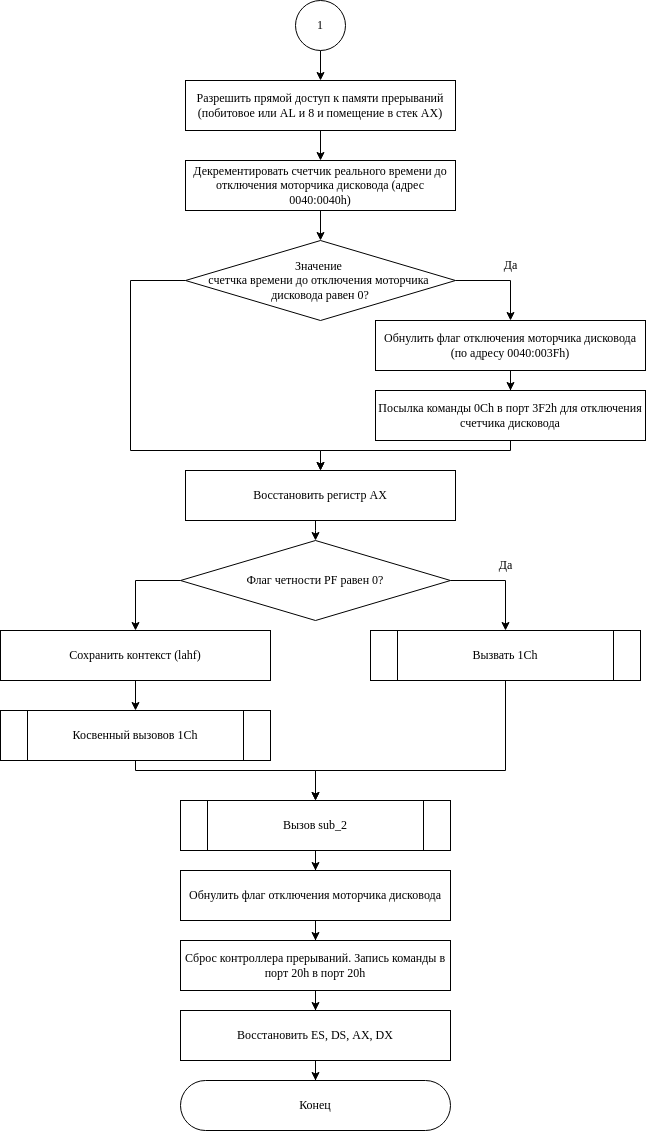

The diagram above was exported from draw.io. Its source (the exported page's mxGraphModel, read from the mxfile embedded in the PNG):
<mxGraphModel dx="1102" dy="635" grid="1" gridSize="10" guides="1" tooltips="1" connect="1" arrows="1" fold="1" page="1" pageScale="1" pageWidth="850" pageHeight="1100" math="0" shadow="0">
  <root>
    <mxCell id="0" />
    <mxCell id="1" parent="0" />
    <mxCell id="9McvaHwoqLvqKV0uReR9-1" style="edgeStyle=orthogonalEdgeStyle;rounded=0;orthogonalLoop=1;jettySize=auto;html=1;entryX=0.5;entryY=0;entryDx=0;entryDy=0;fontFamily=Times New Roman;" edge="1" parent="1" source="9McvaHwoqLvqKV0uReR9-2" target="9McvaHwoqLvqKV0uReR9-4">
      <mxGeometry relative="1" as="geometry" />
    </mxCell>
    <mxCell id="9McvaHwoqLvqKV0uReR9-2" value="Разрешить прямой доступ к памяти прерываний (побитовое или AL и 8 и помещение в стек AX)" style="rounded=1;whiteSpace=wrap;html=1;fontFamily=Times New Roman;arcSize=0;" vertex="1" parent="1">
      <mxGeometry x="285" y="120" width="270" height="50" as="geometry" />
    </mxCell>
    <mxCell id="9McvaHwoqLvqKV0uReR9-3" style="edgeStyle=orthogonalEdgeStyle;rounded=0;orthogonalLoop=1;jettySize=auto;html=1;fontFamily=Times New Roman;" edge="1" parent="1" source="9McvaHwoqLvqKV0uReR9-4" target="9McvaHwoqLvqKV0uReR9-7">
      <mxGeometry relative="1" as="geometry" />
    </mxCell>
    <mxCell id="9McvaHwoqLvqKV0uReR9-4" value="Декрементировать счетчик реального времени до отключения моторчика дисковода (адрес 0040:0040h)" style="rounded=1;whiteSpace=wrap;html=1;fontFamily=Times New Roman;arcSize=0;" vertex="1" parent="1">
      <mxGeometry x="285" y="200" width="270" height="50" as="geometry" />
    </mxCell>
    <mxCell id="9McvaHwoqLvqKV0uReR9-5" style="edgeStyle=orthogonalEdgeStyle;rounded=0;orthogonalLoop=1;jettySize=auto;html=1;entryX=0.5;entryY=0;entryDx=0;entryDy=0;fontFamily=Times New Roman;" edge="1" parent="1" source="9McvaHwoqLvqKV0uReR9-7" target="9McvaHwoqLvqKV0uReR9-9">
      <mxGeometry relative="1" as="geometry">
        <Array as="points">
          <mxPoint x="610" y="320" />
        </Array>
      </mxGeometry>
    </mxCell>
    <mxCell id="9McvaHwoqLvqKV0uReR9-39" style="edgeStyle=orthogonalEdgeStyle;rounded=0;orthogonalLoop=1;jettySize=auto;html=1;entryX=0.5;entryY=0;entryDx=0;entryDy=0;" edge="1" parent="1" source="9McvaHwoqLvqKV0uReR9-7" target="9McvaHwoqLvqKV0uReR9-14">
      <mxGeometry relative="1" as="geometry">
        <Array as="points">
          <mxPoint x="230" y="320" />
          <mxPoint x="230" y="490" />
          <mxPoint x="420" y="490" />
        </Array>
      </mxGeometry>
    </mxCell>
    <mxCell id="9McvaHwoqLvqKV0uReR9-7" value="&lt;div&gt;Значение&amp;nbsp;&lt;/div&gt;&lt;div&gt;счетчка времени&amp;nbsp;&lt;span style=&quot;background-color: initial;&quot;&gt;до отключения&amp;nbsp;&lt;/span&gt;&lt;span style=&quot;background-color: initial;&quot;&gt;моторчика&amp;nbsp;&lt;/span&gt;&lt;/div&gt;&lt;div&gt;&lt;span style=&quot;background-color: initial;&quot;&gt;дисковода равен 0?&lt;/span&gt;&lt;/div&gt;" style="rhombus;whiteSpace=wrap;html=1;fontFamily=Garamond;" vertex="1" parent="1">
      <mxGeometry x="285" y="280" width="270" height="80" as="geometry" />
    </mxCell>
    <mxCell id="9McvaHwoqLvqKV0uReR9-8" style="edgeStyle=orthogonalEdgeStyle;rounded=0;orthogonalLoop=1;jettySize=auto;html=1;entryX=0.5;entryY=0;entryDx=0;entryDy=0;fontFamily=Times New Roman;" edge="1" parent="1" source="9McvaHwoqLvqKV0uReR9-9" target="9McvaHwoqLvqKV0uReR9-12">
      <mxGeometry relative="1" as="geometry" />
    </mxCell>
    <mxCell id="9McvaHwoqLvqKV0uReR9-9" value="Обнулить флаг отключения моторчика дисковода (по адресу 0040:003Fh)" style="rounded=1;whiteSpace=wrap;html=1;fontFamily=Times New Roman;arcSize=0;" vertex="1" parent="1">
      <mxGeometry x="475" y="360" width="270" height="50" as="geometry" />
    </mxCell>
    <mxCell id="9McvaHwoqLvqKV0uReR9-10" value="Да" style="text;html=1;align=center;verticalAlign=middle;resizable=0;points=[];autosize=1;strokeColor=none;fillColor=none;fontFamily=Times New Roman;" vertex="1" parent="1">
      <mxGeometry x="590" y="290" width="40" height="30" as="geometry" />
    </mxCell>
    <mxCell id="9McvaHwoqLvqKV0uReR9-38" style="edgeStyle=orthogonalEdgeStyle;rounded=0;orthogonalLoop=1;jettySize=auto;html=1;entryX=0.5;entryY=0;entryDx=0;entryDy=0;" edge="1" parent="1" source="9McvaHwoqLvqKV0uReR9-12" target="9McvaHwoqLvqKV0uReR9-14">
      <mxGeometry relative="1" as="geometry">
        <Array as="points">
          <mxPoint x="610" y="490" />
          <mxPoint x="420" y="490" />
        </Array>
      </mxGeometry>
    </mxCell>
    <mxCell id="9McvaHwoqLvqKV0uReR9-12" value="Посылка команды 0Ch в порт 3F2h для отключения счетчика дисковода" style="rounded=1;whiteSpace=wrap;html=1;fontFamily=Times New Roman;arcSize=0;" vertex="1" parent="1">
      <mxGeometry x="475" y="430" width="270" height="50" as="geometry" />
    </mxCell>
    <mxCell id="9McvaHwoqLvqKV0uReR9-13" style="edgeStyle=orthogonalEdgeStyle;rounded=0;orthogonalLoop=1;jettySize=auto;html=1;entryX=0.5;entryY=0;entryDx=0;entryDy=0;fontFamily=Times New Roman;" edge="1" parent="1" source="9McvaHwoqLvqKV0uReR9-14" target="9McvaHwoqLvqKV0uReR9-17">
      <mxGeometry relative="1" as="geometry">
        <Array as="points">
          <mxPoint x="415" y="570" />
          <mxPoint x="415" y="570" />
        </Array>
      </mxGeometry>
    </mxCell>
    <mxCell id="9McvaHwoqLvqKV0uReR9-14" value="Восстановить регистр AX" style="rounded=1;whiteSpace=wrap;html=1;fontFamily=Times New Roman;arcSize=0;" vertex="1" parent="1">
      <mxGeometry x="285" y="510" width="270" height="50" as="geometry" />
    </mxCell>
    <mxCell id="9McvaHwoqLvqKV0uReR9-15" style="edgeStyle=orthogonalEdgeStyle;rounded=0;orthogonalLoop=1;jettySize=auto;html=1;entryX=0.5;entryY=0;entryDx=0;entryDy=0;fontFamily=Times New Roman;" edge="1" parent="1" source="9McvaHwoqLvqKV0uReR9-17" target="9McvaHwoqLvqKV0uReR9-19">
      <mxGeometry relative="1" as="geometry">
        <Array as="points">
          <mxPoint x="605" y="620" />
        </Array>
      </mxGeometry>
    </mxCell>
    <mxCell id="9McvaHwoqLvqKV0uReR9-16" style="edgeStyle=orthogonalEdgeStyle;rounded=0;orthogonalLoop=1;jettySize=auto;html=1;fontFamily=Times New Roman;entryX=0.5;entryY=0;entryDx=0;entryDy=0;" edge="1" parent="1" source="9McvaHwoqLvqKV0uReR9-17" target="9McvaHwoqLvqKV0uReR9-22">
      <mxGeometry relative="1" as="geometry">
        <mxPoint x="190" y="620" as="targetPoint" />
        <Array as="points">
          <mxPoint x="235" y="620" />
        </Array>
      </mxGeometry>
    </mxCell>
    <mxCell id="9McvaHwoqLvqKV0uReR9-17" value="&lt;div&gt;Флаг четности PF равен 0?&lt;/div&gt;" style="rhombus;whiteSpace=wrap;html=1;fontFamily=Garamond;" vertex="1" parent="1">
      <mxGeometry x="280" y="580" width="270" height="80" as="geometry" />
    </mxCell>
    <mxCell id="9McvaHwoqLvqKV0uReR9-18" style="edgeStyle=orthogonalEdgeStyle;rounded=0;orthogonalLoop=1;jettySize=auto;html=1;entryX=0.5;entryY=0;entryDx=0;entryDy=0;" edge="1" parent="1" source="9McvaHwoqLvqKV0uReR9-19" target="9McvaHwoqLvqKV0uReR9-26">
      <mxGeometry relative="1" as="geometry">
        <Array as="points">
          <mxPoint x="605" y="810" />
          <mxPoint x="415" y="810" />
        </Array>
      </mxGeometry>
    </mxCell>
    <mxCell id="9McvaHwoqLvqKV0uReR9-19" value="Вызвать 1Ch" style="shape=process;whiteSpace=wrap;html=1;backgroundOutline=1;rounded=1;arcSize=0;fontFamily=Garamond;" vertex="1" parent="1">
      <mxGeometry x="470" y="670" width="270" height="50" as="geometry" />
    </mxCell>
    <mxCell id="9McvaHwoqLvqKV0uReR9-20" value="Да" style="text;html=1;align=center;verticalAlign=middle;resizable=0;points=[];autosize=1;strokeColor=none;fillColor=none;fontFamily=Times New Roman;" vertex="1" parent="1">
      <mxGeometry x="585" y="590" width="40" height="30" as="geometry" />
    </mxCell>
    <mxCell id="9McvaHwoqLvqKV0uReR9-21" style="edgeStyle=orthogonalEdgeStyle;rounded=0;orthogonalLoop=1;jettySize=auto;html=1;" edge="1" parent="1" source="9McvaHwoqLvqKV0uReR9-22" target="9McvaHwoqLvqKV0uReR9-24">
      <mxGeometry relative="1" as="geometry" />
    </mxCell>
    <mxCell id="9McvaHwoqLvqKV0uReR9-22" value="Сохранить контекст (lahf)" style="rounded=1;whiteSpace=wrap;html=1;fontFamily=Times New Roman;arcSize=0;" vertex="1" parent="1">
      <mxGeometry x="100" y="670" width="270" height="50" as="geometry" />
    </mxCell>
    <mxCell id="9McvaHwoqLvqKV0uReR9-23" style="edgeStyle=orthogonalEdgeStyle;rounded=0;orthogonalLoop=1;jettySize=auto;html=1;entryX=0.5;entryY=0;entryDx=0;entryDy=0;" edge="1" parent="1" source="9McvaHwoqLvqKV0uReR9-24" target="9McvaHwoqLvqKV0uReR9-26">
      <mxGeometry relative="1" as="geometry">
        <Array as="points">
          <mxPoint x="235" y="810" />
          <mxPoint x="415" y="810" />
        </Array>
      </mxGeometry>
    </mxCell>
    <mxCell id="9McvaHwoqLvqKV0uReR9-24" value="Косвенный вызовов 1Ch" style="shape=process;whiteSpace=wrap;html=1;backgroundOutline=1;rounded=1;arcSize=0;fontFamily=Garamond;" vertex="1" parent="1">
      <mxGeometry x="100" y="750" width="270" height="50" as="geometry" />
    </mxCell>
    <mxCell id="9McvaHwoqLvqKV0uReR9-25" style="edgeStyle=orthogonalEdgeStyle;rounded=0;orthogonalLoop=1;jettySize=auto;html=1;" edge="1" parent="1" source="9McvaHwoqLvqKV0uReR9-26" target="9McvaHwoqLvqKV0uReR9-28">
      <mxGeometry relative="1" as="geometry" />
    </mxCell>
    <mxCell id="9McvaHwoqLvqKV0uReR9-26" value="Вызов sub_2" style="shape=process;whiteSpace=wrap;html=1;backgroundOutline=1;rounded=1;arcSize=0;fontFamily=Garamond;" vertex="1" parent="1">
      <mxGeometry x="280" y="840" width="270" height="50" as="geometry" />
    </mxCell>
    <mxCell id="9McvaHwoqLvqKV0uReR9-27" style="edgeStyle=orthogonalEdgeStyle;rounded=0;orthogonalLoop=1;jettySize=auto;html=1;entryX=0.5;entryY=0;entryDx=0;entryDy=0;" edge="1" parent="1" source="9McvaHwoqLvqKV0uReR9-28" target="9McvaHwoqLvqKV0uReR9-30">
      <mxGeometry relative="1" as="geometry" />
    </mxCell>
    <mxCell id="9McvaHwoqLvqKV0uReR9-28" value="Обнулить флаг отключения моторчика дисковода" style="rounded=1;whiteSpace=wrap;html=1;fontFamily=Times New Roman;arcSize=0;" vertex="1" parent="1">
      <mxGeometry x="280" y="910" width="270" height="50" as="geometry" />
    </mxCell>
    <mxCell id="9McvaHwoqLvqKV0uReR9-29" style="edgeStyle=orthogonalEdgeStyle;rounded=0;orthogonalLoop=1;jettySize=auto;html=1;entryX=0.5;entryY=0;entryDx=0;entryDy=0;" edge="1" parent="1" source="9McvaHwoqLvqKV0uReR9-30" target="9McvaHwoqLvqKV0uReR9-32">
      <mxGeometry relative="1" as="geometry" />
    </mxCell>
    <mxCell id="9McvaHwoqLvqKV0uReR9-30" value="Сброс контроллера прерываний. Запись команды в порт 20h в порт 20h" style="rounded=1;whiteSpace=wrap;html=1;fontFamily=Times New Roman;arcSize=0;" vertex="1" parent="1">
      <mxGeometry x="280" y="980" width="270" height="50" as="geometry" />
    </mxCell>
    <mxCell id="9McvaHwoqLvqKV0uReR9-31" style="edgeStyle=orthogonalEdgeStyle;rounded=0;orthogonalLoop=1;jettySize=auto;html=1;" edge="1" parent="1" source="9McvaHwoqLvqKV0uReR9-32" target="9McvaHwoqLvqKV0uReR9-33">
      <mxGeometry relative="1" as="geometry" />
    </mxCell>
    <mxCell id="9McvaHwoqLvqKV0uReR9-32" value="Восстановить ES, DS, AX, DX" style="rounded=1;whiteSpace=wrap;html=1;fontFamily=Times New Roman;arcSize=0;" vertex="1" parent="1">
      <mxGeometry x="280" y="1050" width="270" height="50" as="geometry" />
    </mxCell>
    <mxCell id="9McvaHwoqLvqKV0uReR9-33" value="Конец" style="rounded=1;whiteSpace=wrap;html=1;arcSize=50;fontFamily=Times New Roman;" vertex="1" parent="1">
      <mxGeometry x="280" y="1120" width="270" height="50" as="geometry" />
    </mxCell>
    <mxCell id="9McvaHwoqLvqKV0uReR9-35" style="edgeStyle=orthogonalEdgeStyle;rounded=0;orthogonalLoop=1;jettySize=auto;html=1;entryX=0.5;entryY=0;entryDx=0;entryDy=0;" edge="1" parent="1" source="9McvaHwoqLvqKV0uReR9-34" target="9McvaHwoqLvqKV0uReR9-2">
      <mxGeometry relative="1" as="geometry" />
    </mxCell>
    <mxCell id="9McvaHwoqLvqKV0uReR9-34" value="1" style="ellipse;whiteSpace=wrap;html=1;aspect=fixed;fontFamily=Garamond;" vertex="1" parent="1">
      <mxGeometry x="395" y="40" width="50" height="50" as="geometry" />
    </mxCell>
  </root>
</mxGraphModel>